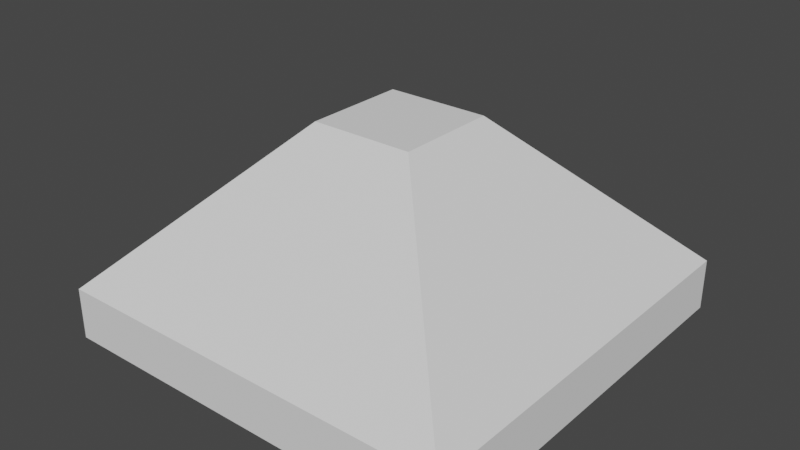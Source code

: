 # Source: 4Side.blend  (saved by Blender 3.2.14; exported with 4.5.12 LTS)
import bpy
from mathutils import Matrix  # noqa: F401  (used for matrix-valued properties, if any)

bpy.ops.wm.read_factory_settings(use_empty=True)
scene = bpy.context.scene
scene.name = 'Scene'

# ---- collections
col_collection = bpy.data.collections.new('Collection'); scene.collection.children.link(col_collection)

# ---- world
world_world = bpy.data.worlds.new('World'); scene.world = world_world
world_world.use_nodes = True; world_world.node_tree.nodes.clear()
_N = world_world.node_tree.nodes; _L = world_world.node_tree.links
n0 = _N.new('ShaderNodeOutputWorld'); n0.name = 'World Output'; n0.location = (300, 300)
n1 = _N.new('ShaderNodeBackground'); n1.name = 'Background'; n1.location = (10, 300)
n1.inputs[0].default_value = (0.05088, 0.05088, 0.05088, 1.0)
_L.new(n1.outputs[0], n0.inputs[0])
n0.is_active_output = True
world_world.color = (0.05088, 0.05088, 0.05088)
world_world.use_sun_shadow = False
world_world.sun_shadow_jitter_overblur = 0.0

# ---- meshes
me_cube_001 = bpy.data.meshes.new('Cube.001')
me_cube_001.from_pydata([(-1.0, -1.0, -1.0), (-1.0, 1.0, -1.0), (1.0, -1.0, -1.0), (1.0, 1.0, -1.0), (-0.25, -0.25, 0.0), (-1.0, -1.0, -0.75), (-0.25, 0.25, 0.0), (-1.0, 1.0, -0.75), (0.25, -0.25, 0.0), (1.0, -1.0, -0.75), (0.25, 0.25, 0.0), (1.0, 1.0, -0.75)], [], [(10, 6, 4, 8), (3, 11, 9, 2), (0, 5, 7, 1), (1, 3, 2, 0), (1, 7, 11, 3), (4, 6, 7, 5), (6, 10, 11, 7), (10, 8, 9, 11), (8, 4, 5, 9), (2, 9, 5, 0)])
_uv = me_cube_001.uv_layers.new(name='UVMap')
_uv.uv.foreach_set('vector', [0.7188, 0.5938, 0.7812, 0.5938, 0.7812, 0.6562, 0.7188, 0.6562, 0.375, 0.5, 0.4375, 0.5, 0.4375, 0.75, 0.375, 0.75, 0.375, 0.0, 0.4375, 0.0, 0.4375, 0.25, 0.375, 0.25, 0.125, 0.5, 0.375, 0.5, 0.375, 0.75, 0.125, 0.75, 0.375, 0.25, 0.4375, 0.25, 0.4375, 0.5, 0.375, 0.5, 0.7812, 0.6562, 0.7812, 0.5938, 0.875, 0.5, 0.875, 0.75, 0.7812, 0.5938, 0.7188, 0.5938, 0.625, 0.5, 0.875, 0.5, 0.7188, 0.5938, 0.7188, 0.6562, 0.4375, 0.75, 0.4375, 0.5, 0.7188, 0.6562, 0.7812, 0.6562, 0.875, 0.75, 0.625, 0.75, 0.375, 0.75, 0.4375, 0.75, 0.4375, 1.0, 0.375, 1.0])
me_cube_001.update()

# ---- objects
ob_cube = bpy.data.objects.new('Cube', me_cube_001)

# ---- transforms, parenting, visibility, modifiers, constraints
ob_cube.location = (0.0, 0.0, 0.0)

# ---- collection membership
col_collection.objects.link(ob_cube)

# ---- scene / render settings (as saved in the file)
scene.frame_start = 1; scene.frame_end = 250; scene.frame_set(1)
scene.render.engine = 'BLENDER_EEVEE_NEXT'
scene.cycles.sampling_pattern = 'TABULATED_SOBOL'
scene.cycles.use_light_tree = False
scene.view_settings.view_transform = 'Filmic'
bpy.context.view_layer.update()

# ---- added for rendering (the .blend has no active camera and no usable light): camera, sun
cam_auto = bpy.data.cameras.new('AutoCamera')
cam_auto.lens = 50.0
cam_auto.sensor_width = 36.0
cam_auto.clip_end = 1000.0
ob_auto_camera = bpy.data.objects.new('AutoCamera', cam_auto)
scene.collection.objects.link(ob_auto_camera)
ob_auto_camera.location = (2.77567, -3.33081, 1.72054)
ob_auto_camera.rotation_euler = (1.09748, -7.21219e-08, 0.694738)
scene.camera = ob_auto_camera
light_auto_sun = bpy.data.lights.new('AutoSun', 'SUN')
light_auto_sun.energy = 3.0
light_auto_sun.angle = 0.0523599
ob_auto_sun = bpy.data.objects.new('AutoSun', light_auto_sun)
scene.collection.objects.link(ob_auto_sun)
ob_auto_sun.rotation_euler = (0.872665, 0.174533, 0.523599)
bpy.context.view_layer.update()
